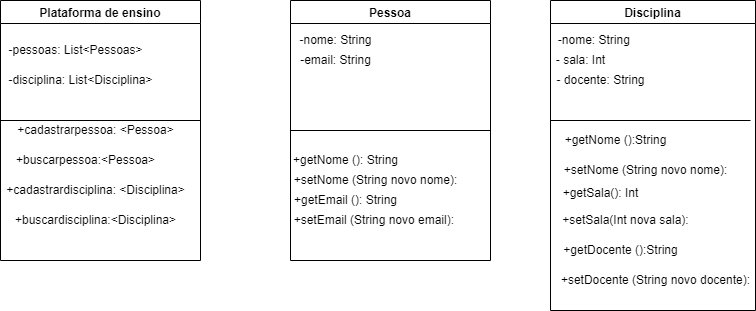

The diagram above was exported from draw.io. Its source (the exported page's mxGraphModel, read from the mxfile embedded in the PNG):
<mxGraphModel dx="1422" dy="794" grid="1" gridSize="10" guides="1" tooltips="1" connect="1" arrows="1" fold="1" page="1" pageScale="1" pageWidth="827" pageHeight="1169" math="0" shadow="0">
  <root>
    <mxCell id="0" />
    <mxCell id="1" parent="0" />
    <mxCell id="tk_wF7u5GjY-GXPiCgCN-6" value="Plataforma de ensino" style="swimlane;" vertex="1" parent="1">
      <mxGeometry x="20" y="40" width="200" height="260" as="geometry" />
    </mxCell>
    <mxCell id="tk_wF7u5GjY-GXPiCgCN-7" value="-pessoas: List&amp;lt;Pessoas&amp;gt;" style="text;html=1;align=center;verticalAlign=middle;resizable=0;points=[];autosize=1;strokeColor=none;fillColor=none;" vertex="1" parent="tk_wF7u5GjY-GXPiCgCN-6">
      <mxGeometry y="40" width="150" height="20" as="geometry" />
    </mxCell>
    <mxCell id="tk_wF7u5GjY-GXPiCgCN-8" value="-disciplina: List&amp;lt;Disciplina&amp;gt;" style="text;html=1;align=center;verticalAlign=middle;resizable=0;points=[];autosize=1;strokeColor=none;fillColor=none;" vertex="1" parent="tk_wF7u5GjY-GXPiCgCN-6">
      <mxGeometry y="70" width="160" height="20" as="geometry" />
    </mxCell>
    <mxCell id="tk_wF7u5GjY-GXPiCgCN-9" value="" style="endArrow=none;html=1;rounded=0;" edge="1" parent="tk_wF7u5GjY-GXPiCgCN-6">
      <mxGeometry width="50" height="50" relative="1" as="geometry">
        <mxPoint y="120" as="sourcePoint" />
        <mxPoint x="200" y="120" as="targetPoint" />
      </mxGeometry>
    </mxCell>
    <mxCell id="tk_wF7u5GjY-GXPiCgCN-10" value="+cadastrarpessoa: &amp;lt;Pessoa&amp;gt;" style="text;html=1;align=center;verticalAlign=middle;resizable=0;points=[];autosize=1;strokeColor=none;fillColor=none;" vertex="1" parent="tk_wF7u5GjY-GXPiCgCN-6">
      <mxGeometry x="10" y="120" width="170" height="20" as="geometry" />
    </mxCell>
    <mxCell id="tk_wF7u5GjY-GXPiCgCN-11" value="+buscarpessoa:&amp;lt;Pessoa&amp;gt;" style="text;html=1;align=center;verticalAlign=middle;resizable=0;points=[];autosize=1;strokeColor=none;fillColor=none;" vertex="1" parent="tk_wF7u5GjY-GXPiCgCN-6">
      <mxGeometry x="10" y="150" width="150" height="20" as="geometry" />
    </mxCell>
    <mxCell id="tk_wF7u5GjY-GXPiCgCN-12" value="+cadastrardisciplina: &amp;lt;Disciplina&amp;gt;" style="text;html=1;align=center;verticalAlign=middle;resizable=0;points=[];autosize=1;strokeColor=none;fillColor=none;" vertex="1" parent="tk_wF7u5GjY-GXPiCgCN-6">
      <mxGeometry y="180" width="190" height="20" as="geometry" />
    </mxCell>
    <mxCell id="tk_wF7u5GjY-GXPiCgCN-13" value="+buscardisciplina:&amp;lt;Disciplina&amp;gt;" style="text;html=1;align=center;verticalAlign=middle;resizable=0;points=[];autosize=1;strokeColor=none;fillColor=none;" vertex="1" parent="tk_wF7u5GjY-GXPiCgCN-6">
      <mxGeometry x="5" y="210" width="180" height="20" as="geometry" />
    </mxCell>
    <mxCell id="tk_wF7u5GjY-GXPiCgCN-14" value="Pessoa" style="swimlane;" vertex="1" parent="1">
      <mxGeometry x="310" y="40" width="200" height="260" as="geometry" />
    </mxCell>
    <mxCell id="tk_wF7u5GjY-GXPiCgCN-16" value="-nome: String" style="text;html=1;align=center;verticalAlign=middle;resizable=0;points=[];autosize=1;strokeColor=none;fillColor=none;" vertex="1" parent="tk_wF7u5GjY-GXPiCgCN-14">
      <mxGeometry y="30" width="90" height="20" as="geometry" />
    </mxCell>
    <mxCell id="tk_wF7u5GjY-GXPiCgCN-17" value="-email: String" style="text;html=1;align=center;verticalAlign=middle;resizable=0;points=[];autosize=1;strokeColor=none;fillColor=none;" vertex="1" parent="tk_wF7u5GjY-GXPiCgCN-14">
      <mxGeometry y="50" width="90" height="20" as="geometry" />
    </mxCell>
    <mxCell id="tk_wF7u5GjY-GXPiCgCN-19" value="+setNome (String novo nome):" style="text;html=1;align=center;verticalAlign=middle;resizable=0;points=[];autosize=1;strokeColor=none;fillColor=none;" vertex="1" parent="tk_wF7u5GjY-GXPiCgCN-14">
      <mxGeometry x="-5" y="170" width="180" height="20" as="geometry" />
    </mxCell>
    <mxCell id="tk_wF7u5GjY-GXPiCgCN-20" value="+getEmail (): String" style="text;html=1;align=center;verticalAlign=middle;resizable=0;points=[];autosize=1;strokeColor=none;fillColor=none;" vertex="1" parent="tk_wF7u5GjY-GXPiCgCN-14">
      <mxGeometry x="-5" y="190" width="120" height="20" as="geometry" />
    </mxCell>
    <mxCell id="tk_wF7u5GjY-GXPiCgCN-18" value="+getNome (): String" style="text;html=1;align=center;verticalAlign=middle;resizable=0;points=[];autosize=1;strokeColor=none;fillColor=none;" vertex="1" parent="tk_wF7u5GjY-GXPiCgCN-14">
      <mxGeometry x="-5" y="150" width="120" height="20" as="geometry" />
    </mxCell>
    <mxCell id="tk_wF7u5GjY-GXPiCgCN-21" value="+setEmail (String novo email):&amp;nbsp;" style="text;html=1;align=center;verticalAlign=middle;resizable=0;points=[];autosize=1;strokeColor=none;fillColor=none;" vertex="1" parent="tk_wF7u5GjY-GXPiCgCN-14">
      <mxGeometry x="-5" y="210" width="180" height="20" as="geometry" />
    </mxCell>
    <mxCell id="tk_wF7u5GjY-GXPiCgCN-15" value="" style="endArrow=none;html=1;rounded=0;entryX=1;entryY=0.5;entryDx=0;entryDy=0;exitX=0;exitY=0.5;exitDx=0;exitDy=0;" edge="1" parent="1" source="tk_wF7u5GjY-GXPiCgCN-14" target="tk_wF7u5GjY-GXPiCgCN-14">
      <mxGeometry width="50" height="50" relative="1" as="geometry">
        <mxPoint x="390" y="430" as="sourcePoint" />
        <mxPoint x="440" y="380" as="targetPoint" />
      </mxGeometry>
    </mxCell>
    <mxCell id="tk_wF7u5GjY-GXPiCgCN-22" value="Disciplina" style="swimlane;" vertex="1" parent="1">
      <mxGeometry x="570" y="40" width="205" height="310" as="geometry" />
    </mxCell>
    <mxCell id="tk_wF7u5GjY-GXPiCgCN-24" value="-nome: String&amp;nbsp;" style="text;html=1;align=center;verticalAlign=middle;resizable=0;points=[];autosize=1;strokeColor=none;fillColor=none;" vertex="1" parent="tk_wF7u5GjY-GXPiCgCN-22">
      <mxGeometry y="30" width="90" height="20" as="geometry" />
    </mxCell>
    <mxCell id="tk_wF7u5GjY-GXPiCgCN-26" value="- docente: String&lt;br&gt;" style="text;html=1;align=center;verticalAlign=middle;resizable=0;points=[];autosize=1;strokeColor=none;fillColor=none;" vertex="1" parent="tk_wF7u5GjY-GXPiCgCN-22">
      <mxGeometry y="70" width="100" height="20" as="geometry" />
    </mxCell>
    <mxCell id="tk_wF7u5GjY-GXPiCgCN-25" value="- sala: Int" style="text;html=1;align=center;verticalAlign=middle;resizable=0;points=[];autosize=1;strokeColor=none;fillColor=none;" vertex="1" parent="tk_wF7u5GjY-GXPiCgCN-22">
      <mxGeometry y="50" width="60" height="20" as="geometry" />
    </mxCell>
    <mxCell id="tk_wF7u5GjY-GXPiCgCN-28" value="+getNome ():String" style="text;html=1;align=center;verticalAlign=middle;resizable=0;points=[];autosize=1;strokeColor=none;fillColor=none;" vertex="1" parent="tk_wF7u5GjY-GXPiCgCN-22">
      <mxGeometry x="5" y="130" width="120" height="20" as="geometry" />
    </mxCell>
    <mxCell id="tk_wF7u5GjY-GXPiCgCN-31" value="+setNome (String novo nome):" style="text;html=1;align=center;verticalAlign=middle;resizable=0;points=[];autosize=1;strokeColor=none;fillColor=none;" vertex="1" parent="tk_wF7u5GjY-GXPiCgCN-22">
      <mxGeometry x="5" y="160" width="180" height="20" as="geometry" />
    </mxCell>
    <mxCell id="tk_wF7u5GjY-GXPiCgCN-32" value="&lt;br&gt;+getSala(): Int" style="text;html=1;align=center;verticalAlign=middle;resizable=0;points=[];autosize=1;strokeColor=none;fillColor=none;" vertex="1" parent="tk_wF7u5GjY-GXPiCgCN-22">
      <mxGeometry x="5" y="170" width="90" height="30" as="geometry" />
    </mxCell>
    <mxCell id="tk_wF7u5GjY-GXPiCgCN-33" value="+setSala(Int nova sala):" style="text;html=1;align=center;verticalAlign=middle;resizable=0;points=[];autosize=1;strokeColor=none;fillColor=none;" vertex="1" parent="tk_wF7u5GjY-GXPiCgCN-22">
      <mxGeometry x="5" y="210" width="140" height="20" as="geometry" />
    </mxCell>
    <mxCell id="tk_wF7u5GjY-GXPiCgCN-34" value="+getDocente ():String" style="text;html=1;align=center;verticalAlign=middle;resizable=0;points=[];autosize=1;strokeColor=none;fillColor=none;" vertex="1" parent="tk_wF7u5GjY-GXPiCgCN-22">
      <mxGeometry x="5" y="240" width="130" height="20" as="geometry" />
    </mxCell>
    <mxCell id="tk_wF7u5GjY-GXPiCgCN-36" value="+setDocente (String novo docente):" style="text;html=1;align=center;verticalAlign=middle;resizable=0;points=[];autosize=1;strokeColor=none;fillColor=none;" vertex="1" parent="tk_wF7u5GjY-GXPiCgCN-22">
      <mxGeometry x="5" y="270" width="200" height="20" as="geometry" />
    </mxCell>
    <mxCell id="tk_wF7u5GjY-GXPiCgCN-27" value="" style="endArrow=none;html=1;rounded=0;" edge="1" parent="1">
      <mxGeometry width="50" height="50" relative="1" as="geometry">
        <mxPoint x="570" y="160" as="sourcePoint" />
        <mxPoint x="770" y="160" as="targetPoint" />
      </mxGeometry>
    </mxCell>
  </root>
</mxGraphModel>